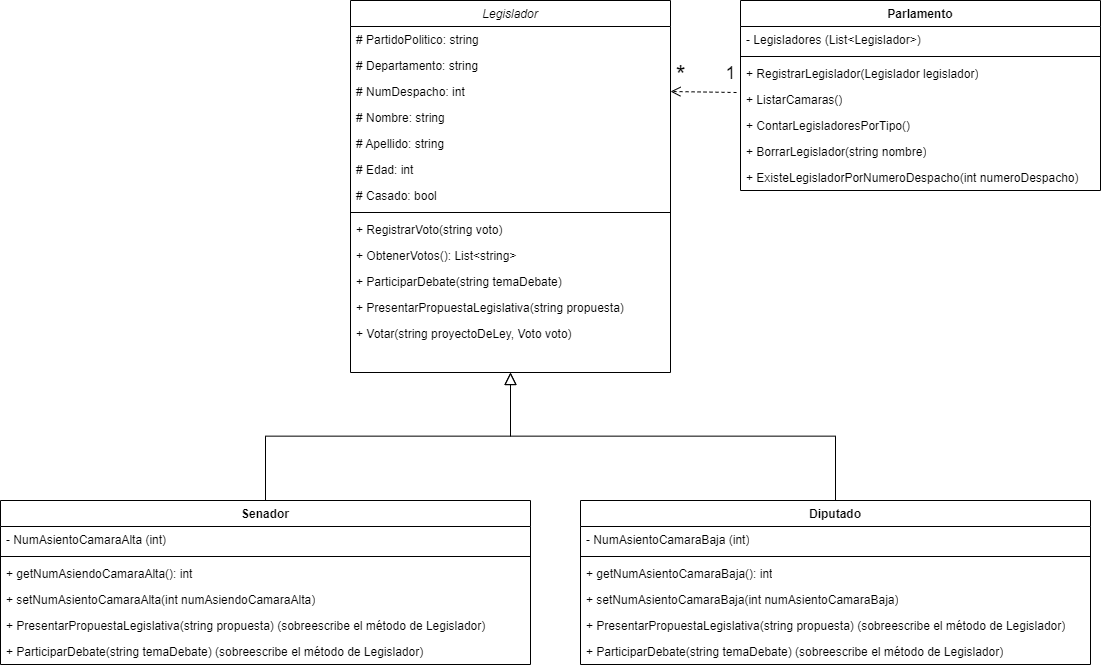

The diagram above was exported from draw.io. Its source (the exported page's mxGraphModel, read from the mxfile embedded in the PNG):
<mxGraphModel dx="2514" dy="882" grid="1" gridSize="10" guides="1" tooltips="1" connect="1" arrows="1" fold="1" page="1" pageScale="1" pageWidth="827" pageHeight="1169" math="0" shadow="0">
  <root>
    <mxCell id="WIyWlLk6GJQsqaUBKTNV-0" />
    <mxCell id="WIyWlLk6GJQsqaUBKTNV-1" parent="WIyWlLk6GJQsqaUBKTNV-0" />
    <mxCell id="zkfFHV4jXpPFQw0GAbJ--0" value="Legislador" style="swimlane;fontStyle=2;align=center;verticalAlign=top;childLayout=stackLayout;horizontal=1;startSize=26;horizontalStack=0;resizeParent=1;resizeLast=0;collapsible=1;marginBottom=0;rounded=0;shadow=0;strokeWidth=1;" parent="WIyWlLk6GJQsqaUBKTNV-1" vertex="1">
      <mxGeometry x="50" y="120" width="320" height="372" as="geometry">
        <mxRectangle x="230" y="140" width="160" height="26" as="alternateBounds" />
      </mxGeometry>
    </mxCell>
    <mxCell id="zkfFHV4jXpPFQw0GAbJ--1" value="# PartidoPolitico: string" style="text;align=left;verticalAlign=top;spacingLeft=4;spacingRight=4;overflow=hidden;rotatable=0;points=[[0,0.5],[1,0.5]];portConstraint=eastwest;" parent="zkfFHV4jXpPFQw0GAbJ--0" vertex="1">
      <mxGeometry y="26" width="320" height="26" as="geometry" />
    </mxCell>
    <mxCell id="zkfFHV4jXpPFQw0GAbJ--2" value="# Departamento: string" style="text;align=left;verticalAlign=top;spacingLeft=4;spacingRight=4;overflow=hidden;rotatable=0;points=[[0,0.5],[1,0.5]];portConstraint=eastwest;rounded=0;shadow=0;html=0;" parent="zkfFHV4jXpPFQw0GAbJ--0" vertex="1">
      <mxGeometry y="52" width="320" height="26" as="geometry" />
    </mxCell>
    <mxCell id="zkfFHV4jXpPFQw0GAbJ--3" value="# NumDespacho: int" style="text;align=left;verticalAlign=top;spacingLeft=4;spacingRight=4;overflow=hidden;rotatable=0;points=[[0,0.5],[1,0.5]];portConstraint=eastwest;rounded=0;shadow=0;html=0;" parent="zkfFHV4jXpPFQw0GAbJ--0" vertex="1">
      <mxGeometry y="78" width="320" height="26" as="geometry" />
    </mxCell>
    <mxCell id="oJX9mjkIqpgPyAuIoR0Y-0" value="# Nombre: string" style="text;align=left;verticalAlign=top;spacingLeft=4;spacingRight=4;overflow=hidden;rotatable=0;points=[[0,0.5],[1,0.5]];portConstraint=eastwest;rounded=0;shadow=0;html=0;" parent="zkfFHV4jXpPFQw0GAbJ--0" vertex="1">
      <mxGeometry y="104" width="320" height="26" as="geometry" />
    </mxCell>
    <mxCell id="oJX9mjkIqpgPyAuIoR0Y-1" value="# Apellido: string" style="text;align=left;verticalAlign=top;spacingLeft=4;spacingRight=4;overflow=hidden;rotatable=0;points=[[0,0.5],[1,0.5]];portConstraint=eastwest;rounded=0;shadow=0;html=0;" parent="zkfFHV4jXpPFQw0GAbJ--0" vertex="1">
      <mxGeometry y="130" width="320" height="26" as="geometry" />
    </mxCell>
    <mxCell id="oJX9mjkIqpgPyAuIoR0Y-3" value="# Edad: int" style="text;align=left;verticalAlign=top;spacingLeft=4;spacingRight=4;overflow=hidden;rotatable=0;points=[[0,0.5],[1,0.5]];portConstraint=eastwest;rounded=0;shadow=0;html=0;" parent="zkfFHV4jXpPFQw0GAbJ--0" vertex="1">
      <mxGeometry y="156" width="320" height="26" as="geometry" />
    </mxCell>
    <mxCell id="oJX9mjkIqpgPyAuIoR0Y-4" value="# Casado: bool" style="text;align=left;verticalAlign=top;spacingLeft=4;spacingRight=4;overflow=hidden;rotatable=0;points=[[0,0.5],[1,0.5]];portConstraint=eastwest;rounded=0;shadow=0;html=0;" parent="zkfFHV4jXpPFQw0GAbJ--0" vertex="1">
      <mxGeometry y="182" width="320" height="26" as="geometry" />
    </mxCell>
    <mxCell id="zkfFHV4jXpPFQw0GAbJ--4" value="" style="line;html=1;strokeWidth=1;align=left;verticalAlign=middle;spacingTop=-1;spacingLeft=3;spacingRight=3;rotatable=0;labelPosition=right;points=[];portConstraint=eastwest;" parent="zkfFHV4jXpPFQw0GAbJ--0" vertex="1">
      <mxGeometry y="208" width="320" height="8" as="geometry" />
    </mxCell>
    <mxCell id="zkfFHV4jXpPFQw0GAbJ--5" value="+ RegistrarVoto(string voto)" style="text;align=left;verticalAlign=top;spacingLeft=4;spacingRight=4;overflow=hidden;rotatable=0;points=[[0,0.5],[1,0.5]];portConstraint=eastwest;" parent="zkfFHV4jXpPFQw0GAbJ--0" vertex="1">
      <mxGeometry y="216" width="320" height="26" as="geometry" />
    </mxCell>
    <mxCell id="oJX9mjkIqpgPyAuIoR0Y-5" value="+ ObtenerVotos(): List&lt;string&gt;" style="text;align=left;verticalAlign=top;spacingLeft=4;spacingRight=4;overflow=hidden;rotatable=0;points=[[0,0.5],[1,0.5]];portConstraint=eastwest;" parent="zkfFHV4jXpPFQw0GAbJ--0" vertex="1">
      <mxGeometry y="242" width="320" height="26" as="geometry" />
    </mxCell>
    <mxCell id="oJX9mjkIqpgPyAuIoR0Y-6" value="+ ParticiparDebate(string temaDebate)" style="text;align=left;verticalAlign=top;spacingLeft=4;spacingRight=4;overflow=hidden;rotatable=0;points=[[0,0.5],[1,0.5]];portConstraint=eastwest;" parent="zkfFHV4jXpPFQw0GAbJ--0" vertex="1">
      <mxGeometry y="268" width="320" height="26" as="geometry" />
    </mxCell>
    <mxCell id="oJX9mjkIqpgPyAuIoR0Y-8" value="+ PresentarPropuestaLegislativa(string propuesta)" style="text;align=left;verticalAlign=top;spacingLeft=4;spacingRight=4;overflow=hidden;rotatable=0;points=[[0,0.5],[1,0.5]];portConstraint=eastwest;" parent="zkfFHV4jXpPFQw0GAbJ--0" vertex="1">
      <mxGeometry y="294" width="320" height="26" as="geometry" />
    </mxCell>
    <mxCell id="oJX9mjkIqpgPyAuIoR0Y-9" value="+ Votar(string proyectoDeLey, Voto voto)" style="text;align=left;verticalAlign=top;spacingLeft=4;spacingRight=4;overflow=hidden;rotatable=0;points=[[0,0.5],[1,0.5]];portConstraint=eastwest;" parent="zkfFHV4jXpPFQw0GAbJ--0" vertex="1">
      <mxGeometry y="320" width="320" height="26" as="geometry" />
    </mxCell>
    <mxCell id="zkfFHV4jXpPFQw0GAbJ--12" value="" style="endArrow=block;endSize=10;endFill=0;shadow=0;strokeWidth=1;rounded=0;edgeStyle=elbowEdgeStyle;elbow=vertical;exitX=0.5;exitY=0;exitDx=0;exitDy=0;" parent="WIyWlLk6GJQsqaUBKTNV-1" source="oJX9mjkIqpgPyAuIoR0Y-22" target="zkfFHV4jXpPFQw0GAbJ--0" edge="1">
      <mxGeometry width="160" relative="1" as="geometry">
        <mxPoint x="120" y="620" as="sourcePoint" />
        <mxPoint x="200" y="203" as="targetPoint" />
      </mxGeometry>
    </mxCell>
    <mxCell id="zkfFHV4jXpPFQw0GAbJ--16" value="" style="endArrow=block;endSize=10;endFill=0;shadow=0;strokeWidth=1;rounded=0;edgeStyle=elbowEdgeStyle;elbow=vertical;exitX=0.5;exitY=0;exitDx=0;exitDy=0;" parent="WIyWlLk6GJQsqaUBKTNV-1" source="oJX9mjkIqpgPyAuIoR0Y-34" target="zkfFHV4jXpPFQw0GAbJ--0" edge="1">
      <mxGeometry width="160" relative="1" as="geometry">
        <mxPoint x="414" y="620" as="sourcePoint" />
        <mxPoint x="310" y="271" as="targetPoint" />
      </mxGeometry>
    </mxCell>
    <mxCell id="oJX9mjkIqpgPyAuIoR0Y-11" value="Parlamento" style="swimlane;fontStyle=1;align=center;verticalAlign=top;childLayout=stackLayout;horizontal=1;startSize=26;horizontalStack=0;resizeParent=1;resizeParentMax=0;resizeLast=0;collapsible=1;marginBottom=0;whiteSpace=wrap;html=1;" parent="WIyWlLk6GJQsqaUBKTNV-1" vertex="1">
      <mxGeometry x="440" y="120" width="360" height="190" as="geometry" />
    </mxCell>
    <mxCell id="oJX9mjkIqpgPyAuIoR0Y-12" value="- Legisladores (List&amp;lt;Legislador&amp;gt;)" style="text;strokeColor=none;fillColor=none;align=left;verticalAlign=top;spacingLeft=4;spacingRight=4;overflow=hidden;rotatable=0;points=[[0,0.5],[1,0.5]];portConstraint=eastwest;whiteSpace=wrap;html=1;" parent="oJX9mjkIqpgPyAuIoR0Y-11" vertex="1">
      <mxGeometry y="26" width="360" height="26" as="geometry" />
    </mxCell>
    <mxCell id="oJX9mjkIqpgPyAuIoR0Y-13" value="" style="line;strokeWidth=1;fillColor=none;align=left;verticalAlign=middle;spacingTop=-1;spacingLeft=3;spacingRight=3;rotatable=0;labelPosition=right;points=[];portConstraint=eastwest;strokeColor=inherit;" parent="oJX9mjkIqpgPyAuIoR0Y-11" vertex="1">
      <mxGeometry y="52" width="360" height="8" as="geometry" />
    </mxCell>
    <mxCell id="oJX9mjkIqpgPyAuIoR0Y-14" value="+ RegistrarLegislador(Legislador legislador)" style="text;strokeColor=none;fillColor=none;align=left;verticalAlign=top;spacingLeft=4;spacingRight=4;overflow=hidden;rotatable=0;points=[[0,0.5],[1,0.5]];portConstraint=eastwest;whiteSpace=wrap;html=1;" parent="oJX9mjkIqpgPyAuIoR0Y-11" vertex="1">
      <mxGeometry y="60" width="360" height="26" as="geometry" />
    </mxCell>
    <mxCell id="oJX9mjkIqpgPyAuIoR0Y-15" value="+ ListarCamaras()" style="text;strokeColor=none;fillColor=none;align=left;verticalAlign=top;spacingLeft=4;spacingRight=4;overflow=hidden;rotatable=0;points=[[0,0.5],[1,0.5]];portConstraint=eastwest;whiteSpace=wrap;html=1;" parent="oJX9mjkIqpgPyAuIoR0Y-11" vertex="1">
      <mxGeometry y="86" width="360" height="26" as="geometry" />
    </mxCell>
    <mxCell id="oJX9mjkIqpgPyAuIoR0Y-16" value="+ ContarLegisladoresPorTipo()" style="text;strokeColor=none;fillColor=none;align=left;verticalAlign=top;spacingLeft=4;spacingRight=4;overflow=hidden;rotatable=0;points=[[0,0.5],[1,0.5]];portConstraint=eastwest;whiteSpace=wrap;html=1;" parent="oJX9mjkIqpgPyAuIoR0Y-11" vertex="1">
      <mxGeometry y="112" width="360" height="26" as="geometry" />
    </mxCell>
    <mxCell id="oJX9mjkIqpgPyAuIoR0Y-17" value="+ BorrarLegislador(string nombre)" style="text;strokeColor=none;fillColor=none;align=left;verticalAlign=top;spacingLeft=4;spacingRight=4;overflow=hidden;rotatable=0;points=[[0,0.5],[1,0.5]];portConstraint=eastwest;whiteSpace=wrap;html=1;" parent="oJX9mjkIqpgPyAuIoR0Y-11" vertex="1">
      <mxGeometry y="138" width="360" height="26" as="geometry" />
    </mxCell>
    <mxCell id="oJX9mjkIqpgPyAuIoR0Y-19" value="+ ExisteLegisladorPorNumeroDespacho(int numeroDespacho)" style="text;strokeColor=none;fillColor=none;align=left;verticalAlign=top;spacingLeft=4;spacingRight=4;overflow=hidden;rotatable=0;points=[[0,0.5],[1,0.5]];portConstraint=eastwest;whiteSpace=wrap;html=1;" parent="oJX9mjkIqpgPyAuIoR0Y-11" vertex="1">
      <mxGeometry y="164" width="360" height="26" as="geometry" />
    </mxCell>
    <mxCell id="oJX9mjkIqpgPyAuIoR0Y-22" value="Senador" style="swimlane;fontStyle=1;align=center;verticalAlign=top;childLayout=stackLayout;horizontal=1;startSize=26;horizontalStack=0;resizeParent=1;resizeParentMax=0;resizeLast=0;collapsible=1;marginBottom=0;whiteSpace=wrap;html=1;" parent="WIyWlLk6GJQsqaUBKTNV-1" vertex="1">
      <mxGeometry x="-300" y="620" width="530" height="164" as="geometry" />
    </mxCell>
    <mxCell id="oJX9mjkIqpgPyAuIoR0Y-23" value="- NumAsientoCamaraAlta (int)" style="text;strokeColor=none;fillColor=none;align=left;verticalAlign=top;spacingLeft=4;spacingRight=4;overflow=hidden;rotatable=0;points=[[0,0.5],[1,0.5]];portConstraint=eastwest;whiteSpace=wrap;html=1;" parent="oJX9mjkIqpgPyAuIoR0Y-22" vertex="1">
      <mxGeometry y="26" width="530" height="26" as="geometry" />
    </mxCell>
    <mxCell id="oJX9mjkIqpgPyAuIoR0Y-24" value="" style="line;strokeWidth=1;fillColor=none;align=left;verticalAlign=middle;spacingTop=-1;spacingLeft=3;spacingRight=3;rotatable=0;labelPosition=right;points=[];portConstraint=eastwest;strokeColor=inherit;" parent="oJX9mjkIqpgPyAuIoR0Y-22" vertex="1">
      <mxGeometry y="52" width="530" height="8" as="geometry" />
    </mxCell>
    <mxCell id="oJX9mjkIqpgPyAuIoR0Y-25" value="+ getNumAsiendoCamaraAlta(): int&amp;nbsp; &amp;nbsp;" style="text;strokeColor=none;fillColor=none;align=left;verticalAlign=top;spacingLeft=4;spacingRight=4;overflow=hidden;rotatable=0;points=[[0,0.5],[1,0.5]];portConstraint=eastwest;whiteSpace=wrap;html=1;" parent="oJX9mjkIqpgPyAuIoR0Y-22" vertex="1">
      <mxGeometry y="60" width="530" height="26" as="geometry" />
    </mxCell>
    <mxCell id="oJX9mjkIqpgPyAuIoR0Y-26" value="+ setNumAsientoCamaraAlta(int numAsiendoCamaraAlta)" style="text;strokeColor=none;fillColor=none;align=left;verticalAlign=top;spacingLeft=4;spacingRight=4;overflow=hidden;rotatable=0;points=[[0,0.5],[1,0.5]];portConstraint=eastwest;whiteSpace=wrap;html=1;" parent="oJX9mjkIqpgPyAuIoR0Y-22" vertex="1">
      <mxGeometry y="86" width="530" height="26" as="geometry" />
    </mxCell>
    <mxCell id="oJX9mjkIqpgPyAuIoR0Y-29" value="+ PresentarPropuestaLegislativa(string propuesta) (sobreescribe el método de Legislador)&amp;nbsp;" style="text;strokeColor=none;fillColor=none;align=left;verticalAlign=top;spacingLeft=4;spacingRight=4;overflow=hidden;rotatable=0;points=[[0,0.5],[1,0.5]];portConstraint=eastwest;whiteSpace=wrap;html=1;" parent="oJX9mjkIqpgPyAuIoR0Y-22" vertex="1">
      <mxGeometry y="112" width="530" height="26" as="geometry" />
    </mxCell>
    <mxCell id="oJX9mjkIqpgPyAuIoR0Y-30" value="+ ParticiparDebate(string temaDebate) (sobreescribe el método de Legislador)&amp;nbsp;" style="text;strokeColor=none;fillColor=none;align=left;verticalAlign=top;spacingLeft=4;spacingRight=4;overflow=hidden;rotatable=0;points=[[0,0.5],[1,0.5]];portConstraint=eastwest;whiteSpace=wrap;html=1;" parent="oJX9mjkIqpgPyAuIoR0Y-22" vertex="1">
      <mxGeometry y="138" width="530" height="26" as="geometry" />
    </mxCell>
    <mxCell id="oJX9mjkIqpgPyAuIoR0Y-34" value="Diputado" style="swimlane;fontStyle=1;align=center;verticalAlign=top;childLayout=stackLayout;horizontal=1;startSize=26;horizontalStack=0;resizeParent=1;resizeParentMax=0;resizeLast=0;collapsible=1;marginBottom=0;whiteSpace=wrap;html=1;" parent="WIyWlLk6GJQsqaUBKTNV-1" vertex="1">
      <mxGeometry x="280" y="620" width="510" height="164" as="geometry" />
    </mxCell>
    <mxCell id="oJX9mjkIqpgPyAuIoR0Y-35" value="- NumAsientoCamaraBaja (int)" style="text;strokeColor=none;fillColor=none;align=left;verticalAlign=top;spacingLeft=4;spacingRight=4;overflow=hidden;rotatable=0;points=[[0,0.5],[1,0.5]];portConstraint=eastwest;whiteSpace=wrap;html=1;" parent="oJX9mjkIqpgPyAuIoR0Y-34" vertex="1">
      <mxGeometry y="26" width="510" height="26" as="geometry" />
    </mxCell>
    <mxCell id="oJX9mjkIqpgPyAuIoR0Y-36" value="" style="line;strokeWidth=1;fillColor=none;align=left;verticalAlign=middle;spacingTop=-1;spacingLeft=3;spacingRight=3;rotatable=0;labelPosition=right;points=[];portConstraint=eastwest;strokeColor=inherit;" parent="oJX9mjkIqpgPyAuIoR0Y-34" vertex="1">
      <mxGeometry y="52" width="510" height="8" as="geometry" />
    </mxCell>
    <mxCell id="oJX9mjkIqpgPyAuIoR0Y-37" value="+ getNumAsientoCamaraBaja(): int" style="text;strokeColor=none;fillColor=none;align=left;verticalAlign=top;spacingLeft=4;spacingRight=4;overflow=hidden;rotatable=0;points=[[0,0.5],[1,0.5]];portConstraint=eastwest;whiteSpace=wrap;html=1;" parent="oJX9mjkIqpgPyAuIoR0Y-34" vertex="1">
      <mxGeometry y="60" width="510" height="26" as="geometry" />
    </mxCell>
    <mxCell id="oJX9mjkIqpgPyAuIoR0Y-38" value="+ setNumAsientoCamaraBaja(int numAsientoCamaraBaja)" style="text;strokeColor=none;fillColor=none;align=left;verticalAlign=top;spacingLeft=4;spacingRight=4;overflow=hidden;rotatable=0;points=[[0,0.5],[1,0.5]];portConstraint=eastwest;whiteSpace=wrap;html=1;" parent="oJX9mjkIqpgPyAuIoR0Y-34" vertex="1">
      <mxGeometry y="86" width="510" height="26" as="geometry" />
    </mxCell>
    <mxCell id="oJX9mjkIqpgPyAuIoR0Y-41" value="+ PresentarPropuestaLegislativa(string propuesta) (sobreescribe el método de Legislador)" style="text;strokeColor=none;fillColor=none;align=left;verticalAlign=top;spacingLeft=4;spacingRight=4;overflow=hidden;rotatable=0;points=[[0,0.5],[1,0.5]];portConstraint=eastwest;whiteSpace=wrap;html=1;" parent="oJX9mjkIqpgPyAuIoR0Y-34" vertex="1">
      <mxGeometry y="112" width="510" height="26" as="geometry" />
    </mxCell>
    <mxCell id="oJX9mjkIqpgPyAuIoR0Y-42" value="+ ParticiparDebate(string temaDebate) (sobreescribe el método de Legislador)" style="text;strokeColor=none;fillColor=none;align=left;verticalAlign=top;spacingLeft=4;spacingRight=4;overflow=hidden;rotatable=0;points=[[0,0.5],[1,0.5]];portConstraint=eastwest;whiteSpace=wrap;html=1;" parent="oJX9mjkIqpgPyAuIoR0Y-34" vertex="1">
      <mxGeometry y="138" width="510" height="26" as="geometry" />
    </mxCell>
    <mxCell id="o-U1_WKIvmU3bHI8YpVg-0" value="" style="html=1;verticalAlign=bottom;endArrow=open;dashed=1;endSize=8;curved=0;rounded=0;entryX=1;entryY=0.5;entryDx=0;entryDy=0;exitX=-0.011;exitY=1.231;exitDx=0;exitDy=0;exitPerimeter=0;" parent="WIyWlLk6GJQsqaUBKTNV-1" source="oJX9mjkIqpgPyAuIoR0Y-14" target="zkfFHV4jXpPFQw0GAbJ--3" edge="1">
      <mxGeometry x="-0.0007" relative="1" as="geometry">
        <mxPoint x="610" y="380" as="sourcePoint" />
        <mxPoint x="530" y="380" as="targetPoint" />
        <mxPoint as="offset" />
      </mxGeometry>
    </mxCell>
    <mxCell id="o-U1_WKIvmU3bHI8YpVg-1" value="&lt;font style=&quot;font-size: 25px;&quot;&gt;*&lt;/font&gt;" style="text;html=1;align=center;verticalAlign=middle;resizable=0;points=[];autosize=1;strokeColor=none;fillColor=none;" parent="WIyWlLk6GJQsqaUBKTNV-1" vertex="1">
      <mxGeometry x="365" y="173" width="30" height="40" as="geometry" />
    </mxCell>
    <mxCell id="o-U1_WKIvmU3bHI8YpVg-2" value="&lt;font style=&quot;font-size: 18px;&quot;&gt;1&lt;/font&gt;" style="text;html=1;align=center;verticalAlign=middle;resizable=0;points=[];autosize=1;strokeColor=none;fillColor=none;" parent="WIyWlLk6GJQsqaUBKTNV-1" vertex="1">
      <mxGeometry x="415" y="173" width="30" height="40" as="geometry" />
    </mxCell>
  </root>
</mxGraphModel>